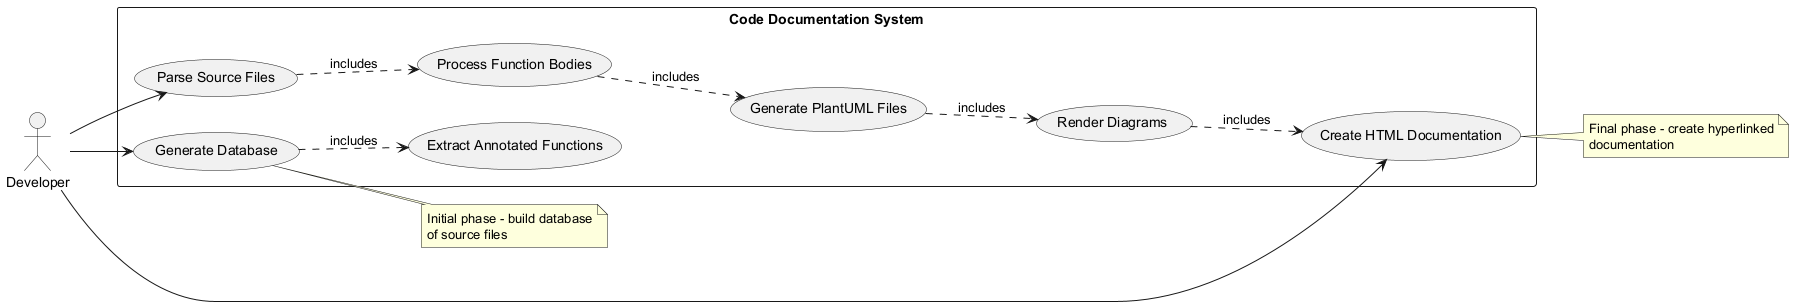

The diagram above was rendered by PlantUML. Its source (embedded in the PNG):
@startuml
left to right direction
actor Developer

rectangle "Code Documentation System" {
  usecase "Generate Database" as UC1
  usecase "Parse Source Files" as UC2
  usecase "Extract Annotated Functions" as UC3
  usecase "Process Function Bodies" as UC4
  usecase "Generate PlantUML Files" as UC5
  usecase "Render Diagrams" as UC6
  usecase "Create HTML Documentation" as UC7
}

Developer --> UC1
Developer --> UC2
Developer --> UC7

UC1 ..> UC3 : includes
UC2 ..> UC4 : includes
UC4 ..> UC5 : includes
UC5 ..> UC6 : includes
UC6 ..> UC7 : includes

note right of UC1
  Initial phase - build database
  of source files
end note

note right of UC7
  Final phase - create hyperlinked
  documentation
end note
@enduml